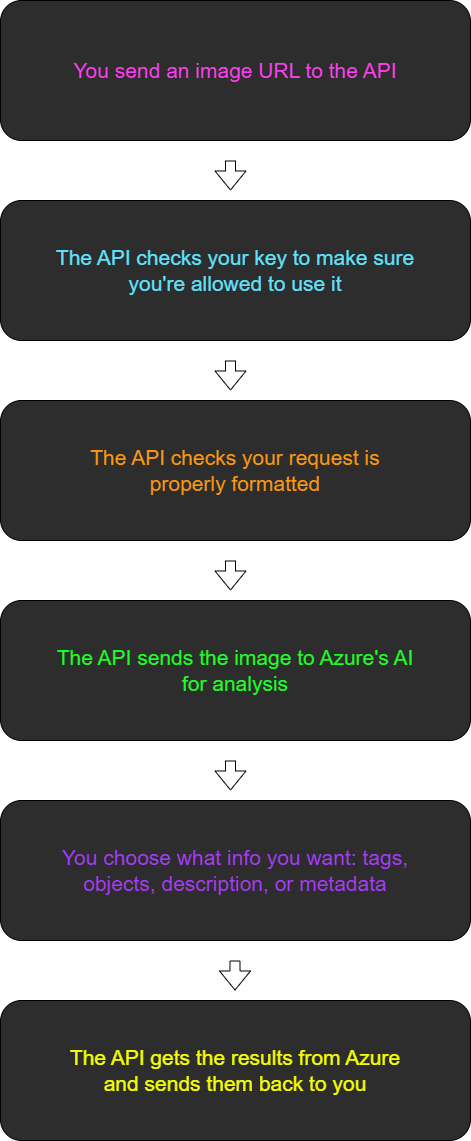

The diagram above was exported from draw.io. Its source (the exported page's mxGraphModel, read from the mxfile embedded in the PNG):
<mxGraphModel dx="2037" dy="1061" grid="1" gridSize="10" guides="1" tooltips="1" connect="1" arrows="1" fold="1" page="1" pageScale="1" pageWidth="850" pageHeight="1400" math="0" shadow="0">
  <root>
    <mxCell id="0" />
    <mxCell id="1" parent="0" />
    <mxCell id="aAqI_PKQO_iJ6MAUjAOn-1" value="" style="rounded=1;whiteSpace=wrap;html=1;labelBackgroundColor=none;fontColor=light-dark(#ff00bb, #ededed);fillColor=#2D2D2D;" vertex="1" parent="1">
      <mxGeometry x="210" y="110" width="470" height="140" as="geometry" />
    </mxCell>
    <mxCell id="aAqI_PKQO_iJ6MAUjAOn-2" value="You send an image URL to the API" style="text;html=1;align=center;verticalAlign=middle;whiteSpace=wrap;rounded=0;fontColor=#FF3EF2;fontSize=21;" vertex="1" parent="1">
      <mxGeometry x="260" y="165" width="370" height="30" as="geometry" />
    </mxCell>
    <mxCell id="aAqI_PKQO_iJ6MAUjAOn-3" value="" style="rounded=1;whiteSpace=wrap;html=1;labelBackgroundColor=none;fontColor=light-dark(#ff00bb, #ededed);fillColor=#2D2D2D;" vertex="1" parent="1">
      <mxGeometry x="210" y="310" width="470" height="140" as="geometry" />
    </mxCell>
    <mxCell id="aAqI_PKQO_iJ6MAUjAOn-4" value="The API checks your key to make sure you're allowed to use it" style="text;html=1;align=center;verticalAlign=middle;whiteSpace=wrap;rounded=0;fontColor=#5DE4FF;fontSize=21;" vertex="1" parent="1">
      <mxGeometry x="260" y="365" width="370" height="30" as="geometry" />
    </mxCell>
    <mxCell id="aAqI_PKQO_iJ6MAUjAOn-5" value="" style="rounded=1;whiteSpace=wrap;html=1;labelBackgroundColor=none;fontColor=light-dark(#ff00bb, #ededed);fillColor=#2D2D2D;" vertex="1" parent="1">
      <mxGeometry x="210" y="510" width="470" height="140" as="geometry" />
    </mxCell>
    <mxCell id="aAqI_PKQO_iJ6MAUjAOn-6" value="The API checks your request is properly formatted" style="text;html=1;align=center;verticalAlign=middle;whiteSpace=wrap;rounded=0;fontColor=#FF9710;fontSize=21;" vertex="1" parent="1">
      <mxGeometry x="260" y="565" width="370" height="30" as="geometry" />
    </mxCell>
    <mxCell id="aAqI_PKQO_iJ6MAUjAOn-7" value="" style="rounded=1;whiteSpace=wrap;html=1;labelBackgroundColor=none;fontColor=light-dark(#ff00bb, #ededed);fillColor=#2D2D2D;" vertex="1" parent="1">
      <mxGeometry x="210" y="710" width="470" height="140" as="geometry" />
    </mxCell>
    <mxCell id="aAqI_PKQO_iJ6MAUjAOn-8" value="The API sends the image to Azure's AI for analysis" style="text;html=1;align=center;verticalAlign=middle;whiteSpace=wrap;rounded=0;fontColor=#1FFF27;fontSize=21;" vertex="1" parent="1">
      <mxGeometry x="260" y="765" width="370" height="30" as="geometry" />
    </mxCell>
    <mxCell id="aAqI_PKQO_iJ6MAUjAOn-9" value="" style="rounded=1;whiteSpace=wrap;html=1;labelBackgroundColor=none;fontColor=light-dark(#ff00bb, #ededed);fillColor=#2D2D2D;" vertex="1" parent="1">
      <mxGeometry x="210" y="910" width="470" height="140" as="geometry" />
    </mxCell>
    <mxCell id="aAqI_PKQO_iJ6MAUjAOn-10" value="You choose what info you want: tags, objects, description, or metadata" style="text;html=1;align=center;verticalAlign=middle;whiteSpace=wrap;rounded=0;fontColor=#A939FF;fontSize=21;" vertex="1" parent="1">
      <mxGeometry x="260" y="965" width="370" height="30" as="geometry" />
    </mxCell>
    <mxCell id="aAqI_PKQO_iJ6MAUjAOn-11" value="" style="rounded=1;whiteSpace=wrap;html=1;labelBackgroundColor=none;fontColor=light-dark(#ff00bb, #ededed);fillColor=#2D2D2D;" vertex="1" parent="1">
      <mxGeometry x="210" y="1110" width="470" height="140" as="geometry" />
    </mxCell>
    <mxCell id="aAqI_PKQO_iJ6MAUjAOn-12" value="The API gets the results from Azure and sends them back to you" style="text;html=1;align=center;verticalAlign=middle;whiteSpace=wrap;rounded=0;fontColor=#F6FF00;fontSize=21;" vertex="1" parent="1">
      <mxGeometry x="260" y="1165" width="370" height="30" as="geometry" />
    </mxCell>
    <mxCell id="aAqI_PKQO_iJ6MAUjAOn-19" value="" style="shape=flexArrow;endArrow=classic;html=1;rounded=0;" edge="1" parent="1">
      <mxGeometry width="50" height="50" relative="1" as="geometry">
        <mxPoint x="444.5" y="1070" as="sourcePoint" />
        <mxPoint x="444.5" y="1100" as="targetPoint" />
      </mxGeometry>
    </mxCell>
    <mxCell id="aAqI_PKQO_iJ6MAUjAOn-22" value="" style="shape=flexArrow;endArrow=classic;html=1;rounded=0;" edge="1" parent="1">
      <mxGeometry width="50" height="50" relative="1" as="geometry">
        <mxPoint x="440" y="870" as="sourcePoint" />
        <mxPoint x="440" y="900" as="targetPoint" />
      </mxGeometry>
    </mxCell>
    <mxCell id="aAqI_PKQO_iJ6MAUjAOn-23" value="" style="shape=flexArrow;endArrow=classic;html=1;rounded=0;" edge="1" parent="1">
      <mxGeometry width="50" height="50" relative="1" as="geometry">
        <mxPoint x="440" y="670" as="sourcePoint" />
        <mxPoint x="440" y="700" as="targetPoint" />
      </mxGeometry>
    </mxCell>
    <mxCell id="aAqI_PKQO_iJ6MAUjAOn-24" value="" style="shape=flexArrow;endArrow=classic;html=1;rounded=0;" edge="1" parent="1">
      <mxGeometry width="50" height="50" relative="1" as="geometry">
        <mxPoint x="440" y="470" as="sourcePoint" />
        <mxPoint x="440" y="500" as="targetPoint" />
      </mxGeometry>
    </mxCell>
    <mxCell id="aAqI_PKQO_iJ6MAUjAOn-25" value="" style="shape=flexArrow;endArrow=classic;html=1;rounded=0;" edge="1" parent="1">
      <mxGeometry width="50" height="50" relative="1" as="geometry">
        <mxPoint x="440" y="270" as="sourcePoint" />
        <mxPoint x="440" y="300" as="targetPoint" />
      </mxGeometry>
    </mxCell>
  </root>
</mxGraphModel>